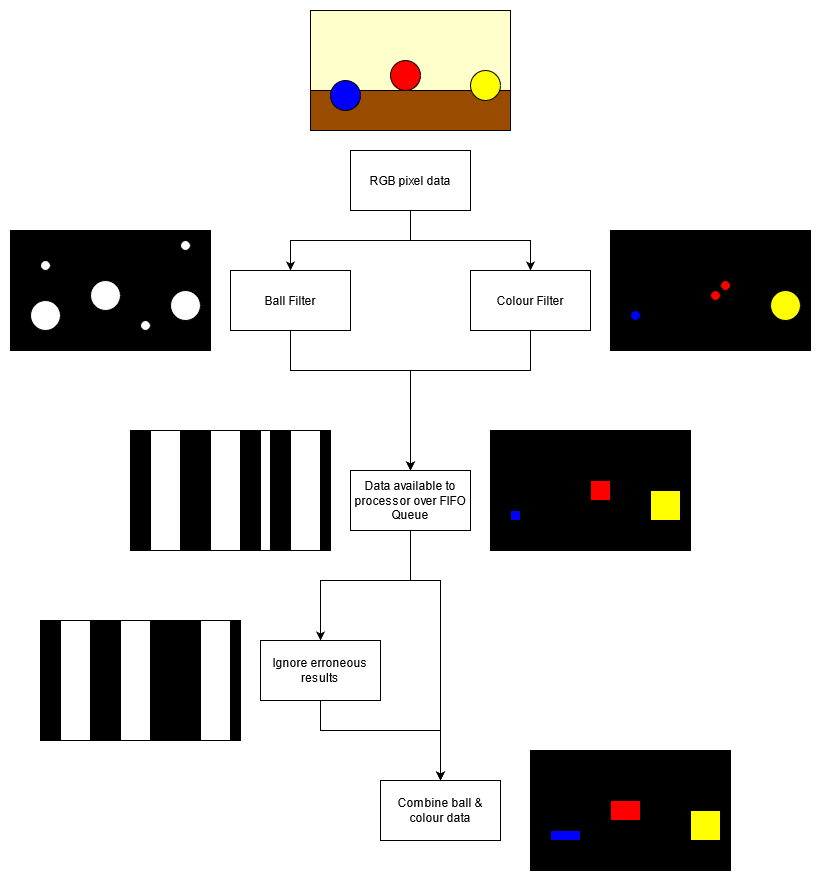

The diagram above was exported from draw.io. Its source (the exported page's mxGraphModel, read from the mxfile embedded in the PNG):
<mxGraphModel dx="1662" dy="780" grid="1" gridSize="10" guides="1" tooltips="1" connect="1" arrows="1" fold="1" page="1" pageScale="1" pageWidth="850" pageHeight="1100" math="0" shadow="0">
  <root>
    <mxCell id="0" />
    <mxCell id="1" parent="0" />
    <mxCell id="i2mze4LXvJjgQYnVJTJd-7" style="edgeStyle=orthogonalEdgeStyle;rounded=0;orthogonalLoop=1;jettySize=auto;html=1;exitX=0.5;exitY=1;exitDx=0;exitDy=0;entryX=0.5;entryY=0;entryDx=0;entryDy=0;" parent="1" source="i2mze4LXvJjgQYnVJTJd-1" target="i2mze4LXvJjgQYnVJTJd-3" edge="1">
      <mxGeometry relative="1" as="geometry" />
    </mxCell>
    <mxCell id="i2mze4LXvJjgQYnVJTJd-8" style="edgeStyle=orthogonalEdgeStyle;rounded=0;orthogonalLoop=1;jettySize=auto;html=1;exitX=0.5;exitY=1;exitDx=0;exitDy=0;entryX=0.5;entryY=0;entryDx=0;entryDy=0;" parent="1" source="i2mze4LXvJjgQYnVJTJd-1" target="i2mze4LXvJjgQYnVJTJd-2" edge="1">
      <mxGeometry relative="1" as="geometry" />
    </mxCell>
    <mxCell id="i2mze4LXvJjgQYnVJTJd-1" value="RGB pixel data" style="rounded=0;whiteSpace=wrap;html=1;" parent="1" vertex="1">
      <mxGeometry x="360" y="240" width="120" height="60" as="geometry" />
    </mxCell>
    <mxCell id="i2mze4LXvJjgQYnVJTJd-62" style="edgeStyle=orthogonalEdgeStyle;rounded=0;orthogonalLoop=1;jettySize=auto;html=1;exitX=0.5;exitY=1;exitDx=0;exitDy=0;entryX=0.5;entryY=0;entryDx=0;entryDy=0;" parent="1" source="i2mze4LXvJjgQYnVJTJd-2" target="i2mze4LXvJjgQYnVJTJd-61" edge="1">
      <mxGeometry relative="1" as="geometry">
        <Array as="points">
          <mxPoint x="300" y="460" />
          <mxPoint x="420" y="460" />
        </Array>
      </mxGeometry>
    </mxCell>
    <mxCell id="i2mze4LXvJjgQYnVJTJd-2" value="Ball Filter" style="rounded=0;whiteSpace=wrap;html=1;" parent="1" vertex="1">
      <mxGeometry x="240" y="360" width="120" height="60" as="geometry" />
    </mxCell>
    <mxCell id="i2mze4LXvJjgQYnVJTJd-63" style="edgeStyle=orthogonalEdgeStyle;rounded=0;orthogonalLoop=1;jettySize=auto;html=1;exitX=0.5;exitY=1;exitDx=0;exitDy=0;entryX=0.5;entryY=0;entryDx=0;entryDy=0;" parent="1" source="i2mze4LXvJjgQYnVJTJd-3" target="i2mze4LXvJjgQYnVJTJd-61" edge="1">
      <mxGeometry relative="1" as="geometry">
        <Array as="points">
          <mxPoint x="540" y="460" />
          <mxPoint x="420" y="460" />
        </Array>
      </mxGeometry>
    </mxCell>
    <mxCell id="i2mze4LXvJjgQYnVJTJd-3" value="Colour Filter" style="rounded=0;whiteSpace=wrap;html=1;" parent="1" vertex="1">
      <mxGeometry x="480" y="360" width="120" height="60" as="geometry" />
    </mxCell>
    <mxCell id="i2mze4LXvJjgQYnVJTJd-14" value="" style="group" parent="1" vertex="1" connectable="0">
      <mxGeometry x="320" y="100" width="200" height="120" as="geometry" />
    </mxCell>
    <mxCell id="i2mze4LXvJjgQYnVJTJd-9" value="" style="rounded=0;whiteSpace=wrap;html=1;fillColor=#994C00;" parent="i2mze4LXvJjgQYnVJTJd-14" vertex="1">
      <mxGeometry width="200" height="120" as="geometry" />
    </mxCell>
    <mxCell id="i2mze4LXvJjgQYnVJTJd-76" value="" style="rounded=0;whiteSpace=wrap;html=1;fillColor=#FFFFCC;" parent="i2mze4LXvJjgQYnVJTJd-14" vertex="1">
      <mxGeometry width="200" height="80" as="geometry" />
    </mxCell>
    <mxCell id="i2mze4LXvJjgQYnVJTJd-10" value="" style="ellipse;whiteSpace=wrap;html=1;aspect=fixed;fillColor=#0000FF;" parent="i2mze4LXvJjgQYnVJTJd-14" vertex="1">
      <mxGeometry x="20" y="70" width="30" height="30" as="geometry" />
    </mxCell>
    <mxCell id="i2mze4LXvJjgQYnVJTJd-11" value="" style="ellipse;whiteSpace=wrap;html=1;aspect=fixed;fillColor=#FF0000;" parent="i2mze4LXvJjgQYnVJTJd-14" vertex="1">
      <mxGeometry x="80" y="50" width="30" height="30" as="geometry" />
    </mxCell>
    <mxCell id="i2mze4LXvJjgQYnVJTJd-12" value="" style="ellipse;whiteSpace=wrap;html=1;aspect=fixed;fillColor=#FFFF00;" parent="i2mze4LXvJjgQYnVJTJd-14" vertex="1">
      <mxGeometry x="160" y="60" width="30" height="30" as="geometry" />
    </mxCell>
    <mxCell id="i2mze4LXvJjgQYnVJTJd-15" value="" style="group" parent="1" vertex="1" connectable="0">
      <mxGeometry x="140" y="520" width="200" height="120" as="geometry" />
    </mxCell>
    <mxCell id="i2mze4LXvJjgQYnVJTJd-16" value="" style="rounded=0;whiteSpace=wrap;html=1;fillColor=#000000;" parent="i2mze4LXvJjgQYnVJTJd-15" vertex="1">
      <mxGeometry width="200" height="120" as="geometry" />
    </mxCell>
    <mxCell id="i2mze4LXvJjgQYnVJTJd-21" value="" style="rounded=0;whiteSpace=wrap;html=1;fillColor=#FFFFFF;" parent="i2mze4LXvJjgQYnVJTJd-15" vertex="1">
      <mxGeometry x="20" width="30" height="120" as="geometry" />
    </mxCell>
    <mxCell id="i2mze4LXvJjgQYnVJTJd-23" value="" style="rounded=0;whiteSpace=wrap;html=1;fillColor=#FFFFFF;" parent="i2mze4LXvJjgQYnVJTJd-15" vertex="1">
      <mxGeometry x="160" width="30" height="120" as="geometry" />
    </mxCell>
    <mxCell id="i2mze4LXvJjgQYnVJTJd-22" value="" style="rounded=0;whiteSpace=wrap;html=1;fillColor=#FFFFFF;" parent="i2mze4LXvJjgQYnVJTJd-15" vertex="1">
      <mxGeometry x="80" width="30" height="120" as="geometry" />
    </mxCell>
    <mxCell id="i2mze4LXvJjgQYnVJTJd-64" value="" style="rounded=0;whiteSpace=wrap;html=1;fillColor=#FFFFFF;" parent="i2mze4LXvJjgQYnVJTJd-15" vertex="1">
      <mxGeometry x="130" width="10" height="120" as="geometry" />
    </mxCell>
    <mxCell id="i2mze4LXvJjgQYnVJTJd-38" value="" style="group" parent="1" vertex="1" connectable="0">
      <mxGeometry x="20" y="320" width="200" height="120" as="geometry" />
    </mxCell>
    <mxCell id="i2mze4LXvJjgQYnVJTJd-39" value="" style="rounded=0;whiteSpace=wrap;html=1;fillColor=#000000;" parent="i2mze4LXvJjgQYnVJTJd-38" vertex="1">
      <mxGeometry width="200" height="120" as="geometry" />
    </mxCell>
    <mxCell id="i2mze4LXvJjgQYnVJTJd-40" value="" style="ellipse;whiteSpace=wrap;html=1;aspect=fixed;fillColor=#0000FF;" parent="i2mze4LXvJjgQYnVJTJd-38" vertex="1">
      <mxGeometry x="20" y="70" width="30" height="30" as="geometry" />
    </mxCell>
    <mxCell id="i2mze4LXvJjgQYnVJTJd-41" value="" style="ellipse;whiteSpace=wrap;html=1;aspect=fixed;fillColor=#FF0000;" parent="i2mze4LXvJjgQYnVJTJd-38" vertex="1">
      <mxGeometry x="80" y="50" width="30" height="30" as="geometry" />
    </mxCell>
    <mxCell id="i2mze4LXvJjgQYnVJTJd-42" value="" style="ellipse;whiteSpace=wrap;html=1;aspect=fixed;fillColor=#FFFF00;" parent="i2mze4LXvJjgQYnVJTJd-38" vertex="1">
      <mxGeometry x="160" y="60" width="30" height="30" as="geometry" />
    </mxCell>
    <mxCell id="i2mze4LXvJjgQYnVJTJd-54" value="" style="ellipse;whiteSpace=wrap;html=1;aspect=fixed;fillColor=#FFFFFF;" parent="i2mze4LXvJjgQYnVJTJd-38" vertex="1">
      <mxGeometry x="20" y="70" width="30" height="30" as="geometry" />
    </mxCell>
    <mxCell id="i2mze4LXvJjgQYnVJTJd-55" value="" style="ellipse;whiteSpace=wrap;html=1;aspect=fixed;fillColor=#FFFFFF;" parent="i2mze4LXvJjgQYnVJTJd-38" vertex="1">
      <mxGeometry x="80" y="50" width="30" height="30" as="geometry" />
    </mxCell>
    <mxCell id="i2mze4LXvJjgQYnVJTJd-56" value="" style="ellipse;whiteSpace=wrap;html=1;aspect=fixed;fillColor=#FFFFFF;" parent="i2mze4LXvJjgQYnVJTJd-38" vertex="1">
      <mxGeometry x="160" y="60" width="30" height="30" as="geometry" />
    </mxCell>
    <mxCell id="i2mze4LXvJjgQYnVJTJd-57" value="" style="ellipse;whiteSpace=wrap;html=1;aspect=fixed;fillColor=#FFFFFF;" parent="i2mze4LXvJjgQYnVJTJd-38" vertex="1">
      <mxGeometry x="170" y="10" width="10" height="10" as="geometry" />
    </mxCell>
    <mxCell id="i2mze4LXvJjgQYnVJTJd-58" value="" style="ellipse;whiteSpace=wrap;html=1;aspect=fixed;fillColor=#FFFFFF;" parent="i2mze4LXvJjgQYnVJTJd-38" vertex="1">
      <mxGeometry x="130" y="90" width="10" height="10" as="geometry" />
    </mxCell>
    <mxCell id="i2mze4LXvJjgQYnVJTJd-59" value="" style="ellipse;whiteSpace=wrap;html=1;aspect=fixed;fillColor=#FFFFFF;" parent="i2mze4LXvJjgQYnVJTJd-38" vertex="1">
      <mxGeometry x="30" y="30" width="10" height="10" as="geometry" />
    </mxCell>
    <mxCell id="i2mze4LXvJjgQYnVJTJd-43" value="" style="group" parent="1" vertex="1" connectable="0">
      <mxGeometry x="620" y="320" width="200" height="120" as="geometry" />
    </mxCell>
    <mxCell id="i2mze4LXvJjgQYnVJTJd-44" value="" style="rounded=0;whiteSpace=wrap;html=1;fillColor=#000000;" parent="i2mze4LXvJjgQYnVJTJd-43" vertex="1">
      <mxGeometry width="200" height="120" as="geometry" />
    </mxCell>
    <mxCell id="i2mze4LXvJjgQYnVJTJd-45" value="" style="ellipse;whiteSpace=wrap;html=1;aspect=fixed;fillColor=#0000FF;" parent="i2mze4LXvJjgQYnVJTJd-43" vertex="1">
      <mxGeometry x="20" y="80" width="10" height="10" as="geometry" />
    </mxCell>
    <mxCell id="i2mze4LXvJjgQYnVJTJd-46" value="" style="ellipse;whiteSpace=wrap;html=1;aspect=fixed;fillColor=#FF0000;" parent="i2mze4LXvJjgQYnVJTJd-43" vertex="1">
      <mxGeometry x="100" y="60" width="10" height="10" as="geometry" />
    </mxCell>
    <mxCell id="i2mze4LXvJjgQYnVJTJd-47" value="" style="ellipse;whiteSpace=wrap;html=1;aspect=fixed;fillColor=#FFFF00;" parent="i2mze4LXvJjgQYnVJTJd-43" vertex="1">
      <mxGeometry x="160" y="60" width="30" height="30" as="geometry" />
    </mxCell>
    <mxCell id="wjJBzl119zayheomQpEH-1" value="" style="ellipse;whiteSpace=wrap;html=1;aspect=fixed;fillColor=#FF0000;" parent="i2mze4LXvJjgQYnVJTJd-43" vertex="1">
      <mxGeometry x="110" y="50" width="10" height="10" as="geometry" />
    </mxCell>
    <mxCell id="i2mze4LXvJjgQYnVJTJd-73" style="edgeStyle=orthogonalEdgeStyle;rounded=0;orthogonalLoop=1;jettySize=auto;html=1;exitX=0.5;exitY=1;exitDx=0;exitDy=0;entryX=0.5;entryY=0;entryDx=0;entryDy=0;" parent="1" source="i2mze4LXvJjgQYnVJTJd-61" target="i2mze4LXvJjgQYnVJTJd-70" edge="1">
      <mxGeometry relative="1" as="geometry">
        <Array as="points">
          <mxPoint x="420" y="670" />
          <mxPoint x="330" y="670" />
        </Array>
      </mxGeometry>
    </mxCell>
    <mxCell id="i2mze4LXvJjgQYnVJTJd-74" style="edgeStyle=orthogonalEdgeStyle;rounded=0;orthogonalLoop=1;jettySize=auto;html=1;exitX=0.5;exitY=1;exitDx=0;exitDy=0;entryX=0.5;entryY=0;entryDx=0;entryDy=0;" parent="1" source="i2mze4LXvJjgQYnVJTJd-61" target="i2mze4LXvJjgQYnVJTJd-72" edge="1">
      <mxGeometry relative="1" as="geometry">
        <Array as="points">
          <mxPoint x="420" y="670" />
          <mxPoint x="450" y="670" />
        </Array>
      </mxGeometry>
    </mxCell>
    <mxCell id="i2mze4LXvJjgQYnVJTJd-61" value="Data available to processor over FIFO Queue" style="rounded=0;whiteSpace=wrap;html=1;fillColor=#FFFFFF;" parent="1" vertex="1">
      <mxGeometry x="360" y="560" width="120" height="60" as="geometry" />
    </mxCell>
    <mxCell id="i2mze4LXvJjgQYnVJTJd-75" style="edgeStyle=orthogonalEdgeStyle;rounded=0;orthogonalLoop=1;jettySize=auto;html=1;exitX=0.5;exitY=1;exitDx=0;exitDy=0;entryX=0.5;entryY=0;entryDx=0;entryDy=0;" parent="1" source="i2mze4LXvJjgQYnVJTJd-70" target="i2mze4LXvJjgQYnVJTJd-72" edge="1">
      <mxGeometry relative="1" as="geometry">
        <Array as="points">
          <mxPoint x="330" y="820" />
          <mxPoint x="450" y="820" />
        </Array>
      </mxGeometry>
    </mxCell>
    <mxCell id="i2mze4LXvJjgQYnVJTJd-70" value="Ignore erroneous results" style="rounded=0;whiteSpace=wrap;html=1;fillColor=#FFFFFF;" parent="1" vertex="1">
      <mxGeometry x="270" y="730" width="120" height="60" as="geometry" />
    </mxCell>
    <mxCell id="i2mze4LXvJjgQYnVJTJd-72" value="Combine ball &amp;amp; colour data" style="rounded=0;whiteSpace=wrap;html=1;fillColor=#FFFFFF;" parent="1" vertex="1">
      <mxGeometry x="390" y="870" width="120" height="60" as="geometry" />
    </mxCell>
    <mxCell id="i2mze4LXvJjgQYnVJTJd-77" value="" style="group" parent="1" vertex="1" connectable="0">
      <mxGeometry x="50" y="710" width="200" height="120" as="geometry" />
    </mxCell>
    <mxCell id="i2mze4LXvJjgQYnVJTJd-78" value="" style="rounded=0;whiteSpace=wrap;html=1;fillColor=#000000;" parent="i2mze4LXvJjgQYnVJTJd-77" vertex="1">
      <mxGeometry width="200" height="120" as="geometry" />
    </mxCell>
    <mxCell id="i2mze4LXvJjgQYnVJTJd-79" value="" style="rounded=0;whiteSpace=wrap;html=1;fillColor=#FFFFFF;" parent="i2mze4LXvJjgQYnVJTJd-77" vertex="1">
      <mxGeometry x="20" width="30" height="120" as="geometry" />
    </mxCell>
    <mxCell id="i2mze4LXvJjgQYnVJTJd-80" value="" style="rounded=0;whiteSpace=wrap;html=1;fillColor=#FFFFFF;" parent="i2mze4LXvJjgQYnVJTJd-77" vertex="1">
      <mxGeometry x="160" width="30" height="120" as="geometry" />
    </mxCell>
    <mxCell id="i2mze4LXvJjgQYnVJTJd-81" value="" style="rounded=0;whiteSpace=wrap;html=1;fillColor=#FFFFFF;" parent="i2mze4LXvJjgQYnVJTJd-77" vertex="1">
      <mxGeometry x="80" width="30" height="120" as="geometry" />
    </mxCell>
    <mxCell id="i2mze4LXvJjgQYnVJTJd-83" value="" style="group" parent="1" vertex="1" connectable="0">
      <mxGeometry x="540" y="840" width="200" height="120" as="geometry" />
    </mxCell>
    <mxCell id="i2mze4LXvJjgQYnVJTJd-84" value="" style="rounded=0;whiteSpace=wrap;html=1;fillColor=#000000;" parent="i2mze4LXvJjgQYnVJTJd-83" vertex="1">
      <mxGeometry width="200" height="120" as="geometry" />
    </mxCell>
    <mxCell id="i2mze4LXvJjgQYnVJTJd-85" value="" style="rounded=0;whiteSpace=wrap;html=1;fillColor=#0000FF;" parent="i2mze4LXvJjgQYnVJTJd-83" vertex="1">
      <mxGeometry x="20" y="80" width="30" height="10" as="geometry" />
    </mxCell>
    <mxCell id="i2mze4LXvJjgQYnVJTJd-86" value="" style="rounded=0;whiteSpace=wrap;html=1;fillColor=#FFFF00;" parent="i2mze4LXvJjgQYnVJTJd-83" vertex="1">
      <mxGeometry x="160" y="60" width="30" height="30" as="geometry" />
    </mxCell>
    <mxCell id="i2mze4LXvJjgQYnVJTJd-87" value="" style="rounded=0;whiteSpace=wrap;html=1;fillColor=#FF0000;" parent="i2mze4LXvJjgQYnVJTJd-83" vertex="1">
      <mxGeometry x="80" y="50" width="30" height="20" as="geometry" />
    </mxCell>
    <mxCell id="i2mze4LXvJjgQYnVJTJd-88" value="" style="group" parent="1" vertex="1" connectable="0">
      <mxGeometry x="500" y="520" width="200" height="120" as="geometry" />
    </mxCell>
    <mxCell id="i2mze4LXvJjgQYnVJTJd-66" value="" style="rounded=0;whiteSpace=wrap;html=1;fillColor=#000000;" parent="i2mze4LXvJjgQYnVJTJd-88" vertex="1">
      <mxGeometry width="200" height="120" as="geometry" />
    </mxCell>
    <mxCell id="i2mze4LXvJjgQYnVJTJd-31" value="" style="whiteSpace=wrap;html=1;aspect=fixed;fillColor=#FF0000;" parent="i2mze4LXvJjgQYnVJTJd-88" vertex="1">
      <mxGeometry x="100" y="50" width="20" height="20" as="geometry" />
    </mxCell>
    <mxCell id="i2mze4LXvJjgQYnVJTJd-32" value="" style="whiteSpace=wrap;html=1;aspect=fixed;fillColor=#0000FF;" parent="i2mze4LXvJjgQYnVJTJd-88" vertex="1">
      <mxGeometry x="20" y="80" width="10" height="10" as="geometry" />
    </mxCell>
    <mxCell id="i2mze4LXvJjgQYnVJTJd-30" value="" style="whiteSpace=wrap;html=1;aspect=fixed;fillColor=#FFFF00;" parent="i2mze4LXvJjgQYnVJTJd-88" vertex="1">
      <mxGeometry x="160" y="60" width="30" height="30" as="geometry" />
    </mxCell>
  </root>
</mxGraphModel>